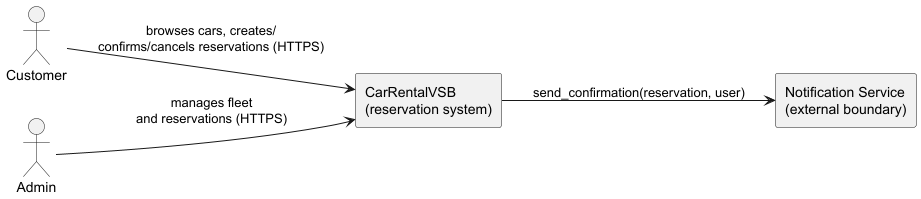

The diagram above was rendered by PlantUML. Its source (embedded in the PNG):
@startuml context
left to right direction
skinparam backgroundColor white

actor "Customer" as customer
actor "Admin" as admin
rectangle "CarRentalVSB\n(reservation system)" as app
rectangle "Notification Service\n(external boundary)" as notif

customer --> app : browses cars, creates/\nconfirms/cancels reservations (HTTPS)
admin --> app : manages fleet\nand reservations (HTTPS)
app --> notif : send_confirmation(reservation, user)
@enduml